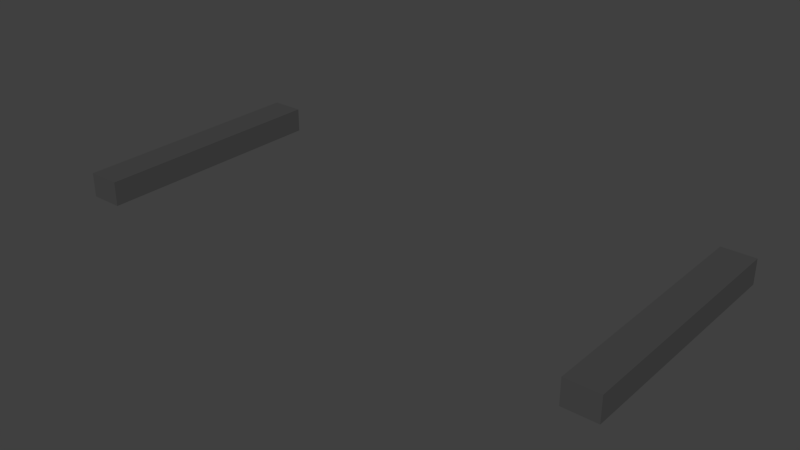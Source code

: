 # Source: track_straight_wide_walled.blend  (saved by Blender 2.73.0; exported with 4.5.12 LTS)
import bpy
from mathutils import Matrix  # noqa: F401  (used for matrix-valued properties, if any)

bpy.ops.wm.read_factory_settings(use_empty=True)
scene = bpy.context.scene
scene.name = 'Scene'

# ---- collections
col_collection_1 = bpy.data.collections.new('Collection 1'); scene.collection.children.link(col_collection_1)

# ---- materials (node trees are filled in below, after node groups)
mat_tire_black = bpy.data.materials.new('tire_black')
mat_tire_black.alpha_threshold = 0.0
mat_tire_black.use_transparent_shadow = False
mat_tire_black.diffuse_color = (0.06681, 0.06681, 0.06681, 1.0)
mat_tire_black.roughness = 0.5
mat_tire_black.specular_intensity = 0.01579

# ---- material node trees

# ---- world
world_world = bpy.data.worlds.new('World'); scene.world = world_world
world_world.color = (0.05088, 0.05088, 0.05088)
world_world.use_sun_shadow = False
world_world.sun_shadow_jitter_overblur = 0.0
world_world.cycles.sampling_method = 'MANUAL'
world_world.cycles.sample_map_resolution = 256

# ---- meshes
me_plane_002 = bpy.data.meshes.new('Plane.002')
me_plane_002.from_pydata([(-1002.0, 0.001022, -1.396e-06), (-1069.0, 0.001146, -1.476e-06), (-1002.0, 0.001022, 50.0), (-1069.0, 0.001146, 50.0), (-1002.0, 500.0, -1.396e-06), (-1069.0, 500.0, -1.476e-06), (-1002.0, 500.0, 50.0), (-1069.0, 500.0, 50.0), (68.19, 0.001022, -1.396e-06), (1.379, 0.001146, -1.476e-06), (68.19, 0.001022, 50.0), (1.379, 0.001146, 50.0), (68.19, 500.0, -1.396e-06), (1.38, 500.0, -1.476e-06), (68.19, 500.0, 50.0), (1.38, 500.0, 50.0)], [], [(0, 2, 3, 1), (4, 5, 7, 6), (0, 4, 6, 2), (3, 7, 5, 1), (2, 6, 7, 3), (1, 5, 4, 0), (8, 10, 11, 9), (12, 13, 15, 14), (8, 12, 14, 10), (11, 15, 13, 9), (10, 14, 15, 11), (9, 13, 12, 8)])
me_plane_002.materials.append(mat_tire_black)
me_plane_002.use_remesh_preserve_volume = False
me_plane_002.use_remesh_preserve_attributes = False
me_plane_002.use_mirror_vertex_groups = False
me_plane_002.update()

# ---- objects
ob_plane_000 = bpy.data.objects.new('Plane.000', me_plane_002)

# ---- transforms, parenting, visibility, modifiers, constraints
ob_plane_000.location = (0.0, 0.0, 0.0)
ob_plane_000.lineart.crease_threshold = 0.0

# ---- collection membership
col_collection_1.objects.link(ob_plane_000)

# ---- scene / render settings (as saved in the file)
scene.frame_start = 1; scene.frame_end = 250; scene.frame_set(1)
scene.render.engine = 'BLENDER_EEVEE_NEXT'
scene.render.resolution_percentage = 50
scene.render.dither_intensity = 0.0
scene.cycles.use_denoising = False
scene.cycles.samples = 10
scene.cycles.sampling_pattern = 'TABULATED_SOBOL'
scene.cycles.light_sampling_threshold = 0.0
scene.cycles.use_adaptive_sampling = False
scene.cycles.use_light_tree = False
scene.cycles.blur_glossy = 0.0
scene.cycles.pixel_filter_type = 'GAUSSIAN'
scene.cycles.sample_clamp_indirect = 0.0
scene.view_settings.view_transform = 'Standard'
bpy.context.view_layer.update()

# ---- added for rendering (the .blend has no active camera and no usable light): camera, sun
cam_auto = bpy.data.cameras.new('AutoCamera')
cam_auto.lens = 50.0
cam_auto.sensor_width = 36.0
cam_auto.clip_end = 20182.1
ob_auto_camera = bpy.data.objects.new('AutoCamera', cam_auto)
scene.collection.objects.link(ob_auto_camera)
ob_auto_camera.location = (649.767, -1129.97, 944.984)
ob_auto_camera.rotation_euler = (1.09748, -7.21219e-08, 0.694738)
scene.camera = ob_auto_camera
light_auto_sun = bpy.data.lights.new('AutoSun', 'SUN')
light_auto_sun.energy = 3.0
light_auto_sun.angle = 0.0523599
ob_auto_sun = bpy.data.objects.new('AutoSun', light_auto_sun)
scene.collection.objects.link(ob_auto_sun)
ob_auto_sun.rotation_euler = (0.872665, 0.174533, 0.523599)
bpy.context.view_layer.update()
